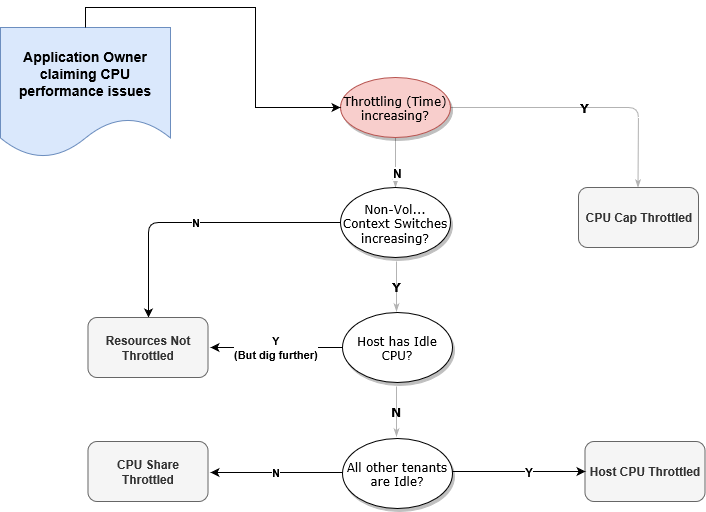

The diagram above was exported from draw.io. Its source (the exported page's mxGraphModel, read from the mxfile embedded in the PNG):
<mxGraphModel grid="1" dx="690" dy="423" gridSize="10" guides="1" tooltips="1" connect="1" arrows="1" fold="1" page="1" pageScale="1" pageWidth="1100" pageHeight="850" background="#ffffff" math="0" shadow="0">
  <root>
    <mxCell id="0" />
    <mxCell id="1" parent="0" />
    <mxCell id="1ea317790d2ca983-12" source="1ea317790d2ca983-1" parent="1" style="edgeStyle=none;rounded=1;html=1;labelBackgroundColor=none;startArrow=none;startFill=0;startSize=5;endArrow=classicThin;endFill=1;endSize=5;jettySize=auto;orthogonalLoop=1;strokeColor=#B3B3B3;strokeWidth=1;fontFamily=Verdana;fontSize=12;fontColor=#000000;" target="1ea317790d2ca983-2" edge="1">
      <mxGeometry as="geometry" relative="1" />
    </mxCell>
    <mxCell id="2-E7UBALMO-g-rNJNflN-9" value="&lt;b&gt;N&lt;/b&gt;" parent="1ea317790d2ca983-12" style="text;html=1;resizable=0;points=[];align=center;verticalAlign=middle;labelBackgroundColor=#ffffff;" connectable="0" vertex="1">
      <mxGeometry as="geometry" relative="1" x="0.386" y="2">
        <mxPoint as="offset" />
      </mxGeometry>
    </mxCell>
    <mxCell id="1ea317790d2ca983-14" source="1ea317790d2ca983-1" value="&lt;b&gt;Y&lt;/b&gt;" parent="1" style="edgeStyle=none;rounded=1;html=1;labelBackgroundColor=none;startArrow=none;startFill=0;startSize=5;endArrow=classicThin;endFill=1;endSize=5;jettySize=auto;orthogonalLoop=1;strokeColor=#B3B3B3;strokeWidth=1;fontFamily=Verdana;fontSize=12;fontColor=#000000;" edge="1">
      <mxGeometry as="geometry" relative="1">
        <mxPoint as="targetPoint" x="737.5" y="190" />
        <Array as="points">
          <mxPoint x="738" y="110" />
        </Array>
      </mxGeometry>
    </mxCell>
    <mxCell id="1ea317790d2ca983-1" value="Throttling (Time) increasing?" parent="1" style="ellipse;whiteSpace=wrap;html=1;rounded=0;shadow=1;comic=0;labelBackgroundColor=none;strokeWidth=1;fontFamily=Verdana;fontSize=12;align=center;fillColor=#f8cecc;strokeColor=#b85450;" vertex="1">
      <mxGeometry as="geometry" x="440" y="80" width="110" height="60" />
    </mxCell>
    <mxCell id="1ea317790d2ca983-2" value="Non-Vol... Context Switches increasing?" parent="1" style="ellipse;whiteSpace=wrap;html=1;rounded=0;shadow=1;comic=0;labelBackgroundColor=none;strokeColor=#000000;strokeWidth=1;fillColor=#FFFFFF;fontFamily=Verdana;fontSize=12;fontColor=#000000;align=center;" vertex="1">
      <mxGeometry as="geometry" x="440" y="190" width="110" height="70" />
    </mxCell>
    <mxCell id="2-E7UBALMO-g-rNJNflN-2" value="&lt;b&gt;CPU Cap Throttled&lt;/b&gt;" parent="1" style="rounded=1;whiteSpace=wrap;html=1;fillColor=#f5f5f5;strokeColor=#666666;fontColor=#333333;" vertex="1">
      <mxGeometry as="geometry" x="678" y="190" width="120" height="60" />
    </mxCell>
    <mxCell id="2-E7UBALMO-g-rNJNflN-3" source="1ea317790d2ca983-2" value="&lt;b&gt;N&lt;/b&gt;" parent="1" style="endArrow=classic;html=1;exitX=0;exitY=0.5;exitDx=0;exitDy=0;" edge="1">
      <mxGeometry as="geometry" relative="1" width="50" height="50">
        <mxPoint as="sourcePoint" x="210" y="630" />
        <mxPoint as="targetPoint" x="248" y="320" />
        <Array as="points">
          <mxPoint x="248" y="225" />
        </Array>
      </mxGeometry>
    </mxCell>
    <mxCell id="2-E7UBALMO-g-rNJNflN-4" value="&lt;b&gt;Resources Not Throttled&lt;/b&gt;" parent="1" style="rounded=1;whiteSpace=wrap;html=1;fillColor=#f5f5f5;strokeColor=#666666;fontColor=#333333;" vertex="1">
      <mxGeometry as="geometry" x="187.5" y="320" width="120" height="60" />
    </mxCell>
    <mxCell id="2-E7UBALMO-g-rNJNflN-7" value="&lt;b&gt;Y&lt;/b&gt;" parent="1" style="edgeStyle=none;rounded=1;html=1;labelBackgroundColor=none;startArrow=none;startFill=0;startSize=5;endArrow=classicThin;endFill=1;endSize=5;jettySize=auto;orthogonalLoop=1;strokeColor=#B3B3B3;strokeWidth=1;fontFamily=Verdana;fontSize=12;fontColor=#000000;" edge="1">
      <mxGeometry as="geometry" relative="1">
        <mxPoint as="sourcePoint" x="496" y="264" />
        <mxPoint as="targetPoint" x="496" y="314" />
      </mxGeometry>
    </mxCell>
    <mxCell id="2-E7UBALMO-g-rNJNflN-8" value="Host has Idle CPU?" parent="1" style="ellipse;whiteSpace=wrap;html=1;rounded=0;shadow=1;comic=0;labelBackgroundColor=none;strokeColor=#000000;strokeWidth=1;fillColor=#FFFFFF;fontFamily=Verdana;fontSize=12;fontColor=#000000;align=center;" vertex="1">
      <mxGeometry as="geometry" x="442" y="315" width="110" height="70" />
    </mxCell>
    <mxCell id="2-E7UBALMO-g-rNJNflN-10" source="2-E7UBALMO-g-rNJNflN-8" value="&lt;b&gt;Y&lt;br&gt;(But dig further)&lt;/b&gt;" parent="1" style="endArrow=classic;html=1;exitX=0;exitY=0.5;exitDx=0;exitDy=0;" edge="1">
      <mxGeometry as="geometry" relative="1" width="50" height="50">
        <mxPoint as="sourcePoint" x="290" y="400" />
        <mxPoint as="targetPoint" x="310" y="350" />
      </mxGeometry>
    </mxCell>
    <mxCell id="2-E7UBALMO-g-rNJNflN-12" value="All other tenants are Idle?" parent="1" style="ellipse;whiteSpace=wrap;html=1;rounded=0;shadow=1;comic=0;labelBackgroundColor=none;strokeColor=#000000;strokeWidth=1;fillColor=#FFFFFF;fontFamily=Verdana;fontSize=12;fontColor=#000000;align=center;" vertex="1">
      <mxGeometry as="geometry" x="442" y="441" width="110" height="70" />
    </mxCell>
    <mxCell id="2-E7UBALMO-g-rNJNflN-13" value="&lt;b&gt;N&lt;/b&gt;" parent="1" style="edgeStyle=none;rounded=1;html=1;labelBackgroundColor=none;startArrow=none;startFill=0;startSize=5;endArrow=classicThin;endFill=1;endSize=5;jettySize=auto;orthogonalLoop=1;strokeColor=#B3B3B3;strokeWidth=1;fontFamily=Verdana;fontSize=12;fontColor=#000000;" edge="1">
      <mxGeometry as="geometry" relative="1">
        <mxPoint as="sourcePoint" x="496" y="389" />
        <mxPoint as="targetPoint" x="496" y="439" />
      </mxGeometry>
    </mxCell>
    <mxCell id="2-E7UBALMO-g-rNJNflN-14" value="&lt;b&gt;N&lt;/b&gt;" parent="1" style="endArrow=classic;html=1;exitX=0;exitY=0.5;exitDx=0;exitDy=0;" edge="1">
      <mxGeometry as="geometry" relative="1" width="50" height="50">
        <mxPoint as="sourcePoint" x="442" y="475" />
        <mxPoint as="targetPoint" x="310" y="475" />
      </mxGeometry>
    </mxCell>
    <mxCell id="2-E7UBALMO-g-rNJNflN-15" value="&lt;b&gt;CPU Share Throttled&lt;/b&gt;" parent="1" style="rounded=1;whiteSpace=wrap;html=1;fillColor=#f5f5f5;strokeColor=#666666;fontColor=#333333;" vertex="1">
      <mxGeometry as="geometry" x="187.5" y="444" width="120" height="60" />
    </mxCell>
    <mxCell id="2-E7UBALMO-g-rNJNflN-16" value="&lt;b&gt;Host CPU Throttled&lt;/b&gt;" parent="1" style="rounded=1;whiteSpace=wrap;html=1;fillColor=#f5f5f5;strokeColor=#666666;fontColor=#333333;" vertex="1">
      <mxGeometry as="geometry" x="684.5" y="444" width="120" height="60" />
    </mxCell>
    <mxCell id="2-E7UBALMO-g-rNJNflN-18" value="" parent="1" style="endArrow=classic;html=1;" edge="1">
      <mxGeometry as="geometry" relative="1" width="50" height="50">
        <mxPoint as="sourcePoint" x="552" y="474" />
        <mxPoint as="targetPoint" x="685" y="474" />
        <Array as="points" />
      </mxGeometry>
    </mxCell>
    <mxCell id="2-E7UBALMO-g-rNJNflN-19" value="&lt;b&gt;Y&lt;/b&gt;" parent="2-E7UBALMO-g-rNJNflN-18" style="text;html=1;resizable=0;points=[];align=center;verticalAlign=middle;labelBackgroundColor=#ffffff;" connectable="0" vertex="1">
      <mxGeometry as="geometry" relative="1" x="0.1415">
        <mxPoint as="offset" />
      </mxGeometry>
    </mxCell>
    <mxCell id="SI3xifqbmKhfOOTQE2gf-1" value="&lt;font style=&quot;font-size: 14px&quot;&gt;&lt;b&gt;Application Owner claiming CPU performance issues&lt;/b&gt;&lt;/font&gt;" parent="1" style="shape=document;whiteSpace=wrap;html=1;boundedLbl=1;fillColor=#dae8fc;strokeColor=#6c8ebf;" vertex="1">
      <mxGeometry as="geometry" x="100" y="30" width="170" height="130" />
    </mxCell>
    <mxCell id="SI3xifqbmKhfOOTQE2gf-2" source="SI3xifqbmKhfOOTQE2gf-1" parent="1" style="edgeStyle=orthogonalEdgeStyle;rounded=0;orthogonalLoop=1;jettySize=auto;html=1;exitX=0.5;exitY=0;exitDx=0;exitDy=0;entryX=0;entryY=0.5;entryDx=0;entryDy=0;" target="1ea317790d2ca983-1" edge="1">
      <mxGeometry as="geometry" relative="1" />
    </mxCell>
  </root>
</mxGraphModel>